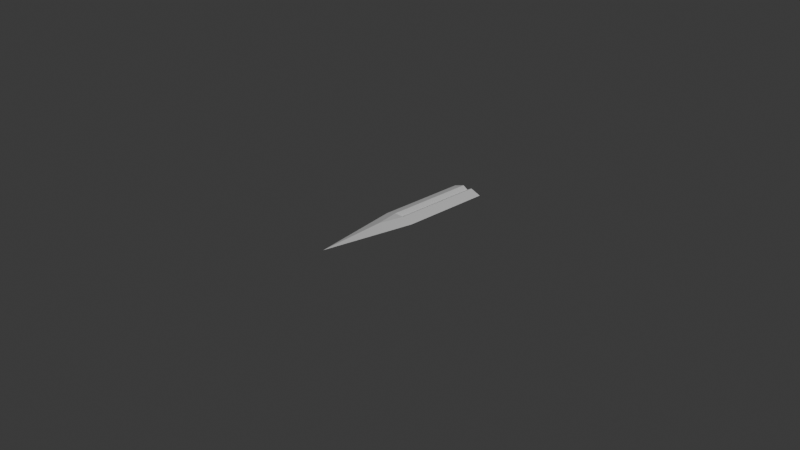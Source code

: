 # Source: Sword2.blend  (saved by Blender 5.1.29; exported with 4.5.12 LTS)
import bpy
from mathutils import Matrix  # noqa: F401  (used for matrix-valued properties, if any)

bpy.ops.wm.read_factory_settings(use_empty=True)
scene = bpy.context.scene
scene.name = 'Scene'

# ---- collections
col_collection = bpy.data.collections.new('Collection'); scene.collection.children.link(col_collection)

# ---- materials (node trees are filled in below, after node groups)
mat_material = bpy.data.materials.new('Material')
mat_material.alpha_threshold = 0.0
mat_material.use_backface_culling_lightprobe_volume = False
mat_material.roughness = 0.5
mat_material.line_color = (0.0, 0.0, 0.0, 1.0)

# ---- material node trees
mat_material.use_nodes = True; mat_material.node_tree.nodes.clear()
_N = mat_material.node_tree.nodes; _L = mat_material.node_tree.links
n0 = _N.new('ShaderNodeOutputMaterial'); n0.name = 'Material Output'; n0.location = (200, 100)
n1 = _N.new('ShaderNodeBsdfPrincipled'); n1.name = 'Principled BSDF'; n1.location = (-200, 100)
_L.new(n1.outputs[0], n0.inputs[0])
n0.is_active_output = True

# ---- world
world_world = bpy.data.worlds.new('World'); scene.world = world_world
world_world.use_nodes = True; world_world.node_tree.nodes.clear()
_N = world_world.node_tree.nodes; _L = world_world.node_tree.links
n0 = _N.new('ShaderNodeOutputWorld'); n0.name = 'World Output'; n0.location = (200, 100)
n1 = _N.new('ShaderNodeBackground'); n1.name = 'Background'; n1.location = (-200, 100)
n1.inputs[0].default_value = (0.05088, 0.05088, 0.05088, 1.0)
_L.new(n1.outputs[0], n0.inputs[0])
n0.is_active_output = True
world_world.color = (0.05088, 0.05088, 0.05088)
world_world.sun_shadow_jitter_overblur = 0.0

# ---- cameras
cam_camera = bpy.data.cameras.new('Camera')
cam_camera.clip_end = 100.0
cam_camera.ortho_scale = 7.314

# ---- lights
light_light = bpy.data.lights.new('Light', 'POINT')
light_light.energy = 1000.0
light_light.shadow_soft_size = 0.1

# ---- meshes
me_cube = bpy.data.meshes.new('Cube')
me_cube.from_pydata([(1.0, 1.0, 0.0), (0.0, -1.0, 0.0), (-1.0, 1.0, 0.0), (-1.0, 0.0, 0.0), (1.0, 0.0, 0.0), (0.3174, 1.0, -0.6826), (-0.3174, 1.0, -0.6826), (-0.3174, 1.0, 0.6826), (0.3174, 1.0, 0.6826), (-0.3204, 1.0, 0.0), (0.3204, 1.0, 0.0), (-0.3159, 0.0, -0.6841), (0.3159, 0.0, -0.6841), (0.0, -0.2789, -0.7211), (0.3159, 0.0, 0.6841), (-0.3159, 0.0, 0.6841), (0.0, -0.2789, 0.7211), (0.0, 0.0, -0.1674), (0.0, 0.0, 0.1674), (0.0, 1.0, 0.0), (0.0, 1.0, -0.167), (0.0, 1.0, 0.167)], [], [(11, 17, 12, 13), (14, 18, 15, 16), (19, 20, 6, 9), (21, 19, 9, 7), (20, 17, 11, 6), (21, 18, 14, 8), (2, 9, 6), (5, 10, 0), (2, 6, 11, 3), (5, 0, 4, 12), (0, 8, 14, 4), (10, 8, 0), (7, 2, 3, 15), (2, 7, 9), (13, 12, 4, 1), (3, 11, 13, 1), (4, 14, 16, 1), (16, 15, 3, 1), (7, 15, 18, 21), (5, 12, 17, 20), (8, 10, 19, 21), (10, 5, 20, 19)])
_uv = me_cube.uv_layers.new(name='UVMap')
_uv.uv.foreach_set('vector', [0.2105, 0.625, 0.2426, 0.6275, 0.2747, 0.6299, 0.2268, 0.6599, 0.7204, 0.6299, 0.7549, 0.6275, 0.7895, 0.625, 0.7384, 0.6599, 0.5, 0.375, 0.3948, 0.375, 0.4147, 0.3353, 0.52, 0.335, 0.6052, 0.375, 0.5, 0.375, 0.52, 0.335, 0.625, 0.3353, 0.25, 0.5, 0.2426, 0.6275, 0.2105, 0.625, 0.2103, 0.5, 0.75, 0.5, 0.7549, 0.6275, 0.7204, 0.6299, 0.7103, 0.5, 0.5, 0.25, 0.52, 0.335, 0.4147, 0.3353, 0.375, 0.4147, 0.48, 0.415, 0.375, 0.5, 0.125, 0.5, 0.2103, 0.5, 0.2105, 0.625, 0.125, 0.625, 0.2897, 0.5, 0.375, 0.5, 0.375, 0.625, 0.2747, 0.6299, 0.625, 0.5, 0.7103, 0.5, 0.7204, 0.6299, 0.625, 0.625, 0.48, 0.415, 0.5853, 0.4147, 0.5, 0.5, 0.7897, 0.5, 0.875, 0.5, 0.875, 0.625, 0.7895, 0.625, 0.625, 0.25, 0.625, 0.3353, 0.52, 0.335, 0.2268, 0.6599, 0.2747, 0.6299, 0.375, 0.625, 0.25, 0.75, 0.125, 0.625, 0.2105, 0.625, 0.2268, 0.6599, 0.125, 0.75, 0.625, 0.625, 0.7204, 0.6299, 0.7384, 0.6599, 0.625, 0.75, 0.7384, 0.6599, 0.7895, 0.625, 0.875, 0.625, 0.75, 0.75, 0.7897, 0.5, 0.7895, 0.625, 0.7549, 0.6275, 0.75, 0.5, 0.2897, 0.5, 0.2747, 0.6299, 0.2426, 0.6275, 0.25, 0.5, 0.5853, 0.4147, 0.48, 0.415, 0.5, 0.375, 0.6052, 0.375, 0.48, 0.415, 0.375, 0.4147, 0.3948, 0.375, 0.5, 0.375])
me_cube.materials.append(mat_material)
me_cube.use_mirror_vertex_groups = False
me_cube.update()

# ---- objects
ob_cube = bpy.data.objects.new('Cube', me_cube)
ob_light = bpy.data.objects.new('Light', light_light)
ob_camera = bpy.data.objects.new('Camera', cam_camera)

# ---- transforms, parenting, visibility, modifiers, constraints
ob_cube.location = (0.0, 0.0, 0.0)
ob_cube.scale = (0.18, 1.0, 0.06)
ob_cube.lock_rotations_4d = False
ob_cube.empty_display_type = 'ARROWS'
ob_cube.lineart.crease_threshold = 0.0
ob_light.location = (4.076, 1.005, 5.904)
ob_light.rotation_euler = (0.6503, 0.05522, 1.866)
ob_light.lock_rotations_4d = False
ob_light.empty_display_type = 'ARROWS'
ob_light.color = (0.0, 0.0, 0.0, 0.0)
ob_light.lineart.crease_threshold = 0.0
ob_camera.location = (7.359, -6.926, 4.958)
ob_camera.rotation_euler = (1.109, 0.0, 0.8149)
ob_camera.lock_rotations_4d = False
ob_camera.empty_display_type = 'ARROWS'
ob_camera.color = (0.0, 0.0, 0.0, 0.0)
ob_camera.display_type = 'WIRE'
ob_camera.lineart.crease_threshold = 0.0

# ---- collection membership
col_collection.objects.link(ob_cube)
col_collection.objects.link(ob_light)
col_collection.objects.link(ob_camera)

# ---- scene / render settings (as saved in the file)
scene.camera = ob_camera
scene.frame_start = 1; scene.frame_end = 250; scene.frame_set(1)
scene.render.engine = 'BLENDER_EEVEE_NEXT'
scene.render.bake_bias = 0.0
scene.render.bake_samples = 0
scene.cycles.sampling_pattern = 'TABULATED_SOBOL'
scene.eevee.use_volume_custom_range = False
bpy.context.view_layer.update()

